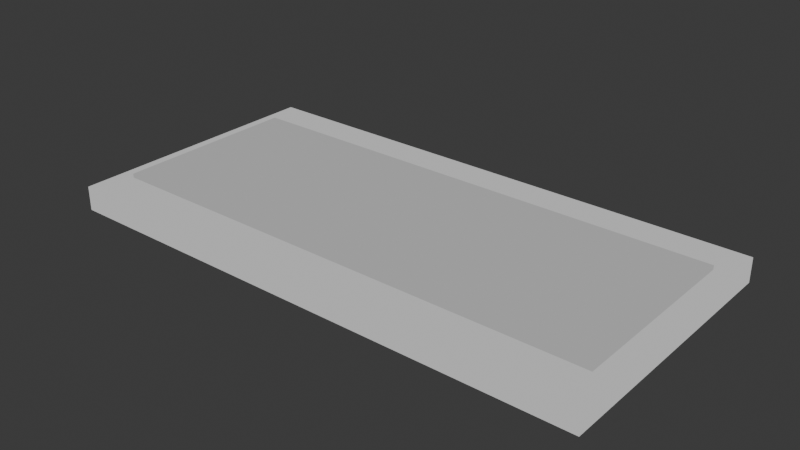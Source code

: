 # Source: chunk_selva_oneway.blend  (saved by Blender 5.2.44; exported with 4.5.12 LTS)
import bpy
from mathutils import Matrix  # noqa: F401  (used for matrix-valued properties, if any)

bpy.ops.wm.read_factory_settings(use_empty=True)
scene = bpy.context.scene
scene.name = 'Scene'

# ---- collections
col_collection = bpy.data.collections.new('Collection'); scene.collection.children.link(col_collection)

# ---- materials (node trees are filled in below, after node groups)
mat_selva_oneway_slab_grey = bpy.data.materials.new('Selva_Oneway_Slab_Grey')
mat_selva_oneway_cue_grey = bpy.data.materials.new('Selva_Oneway_Cue_Grey')

# ---- material node trees
mat_selva_oneway_slab_grey.use_nodes = True; mat_selva_oneway_slab_grey.node_tree.nodes.clear()
_N = mat_selva_oneway_slab_grey.node_tree.nodes; _L = mat_selva_oneway_slab_grey.node_tree.links
n0 = _N.new('ShaderNodeOutputMaterial'); n0.name = 'Material Output'; n0.location = (0, 0)
n1 = _N.new('ShaderNodeEmission'); n1.name = 'Emission'; n1.location = (0, 0)
n1.inputs[0].default_value = (0.5, 0.5, 0.5, 1.0)
_L.new(n1.outputs[0], n0.inputs[0])
n0.is_active_output = True
mat_selva_oneway_cue_grey.use_nodes = True; mat_selva_oneway_cue_grey.node_tree.nodes.clear()
_N = mat_selva_oneway_cue_grey.node_tree.nodes; _L = mat_selva_oneway_cue_grey.node_tree.links
n0 = _N.new('ShaderNodeOutputMaterial'); n0.name = 'Material Output'; n0.location = (0, 0)
n1 = _N.new('ShaderNodeEmission'); n1.name = 'Emission'; n1.location = (0, 0)
n1.inputs[0].default_value = (0.38, 0.38, 0.38, 1.0)
_L.new(n1.outputs[0], n0.inputs[0])
n0.is_active_output = True

# ---- world
world_world = bpy.data.worlds.new('World'); scene.world = world_world
world_world.use_nodes = True; world_world.node_tree.nodes.clear()
_N = world_world.node_tree.nodes; _L = world_world.node_tree.links
n0 = _N.new('ShaderNodeOutputWorld'); n0.name = 'World Output'; n0.location = (200, 100)
n1 = _N.new('ShaderNodeBackground'); n1.name = 'Background'; n1.location = (-200, 100)
n1.inputs[0].default_value = (0.05088, 0.05088, 0.05088, 1.0)
_L.new(n1.outputs[0], n0.inputs[0])
n0.is_active_output = True
world_world.color = (0.05088, 0.05088, 0.05088)
world_world.sun_shadow_jitter_overblur = 0.0

# ---- meshes
me_selva_oneway_lod0 = bpy.data.meshes.new('Selva_Oneway_LOD0')
me_selva_oneway_lod0.from_pydata([(-2.0, -1.0, 0.0), (-2.0, -1.0, 0.18), (-2.0, 1.0, 0.0), (-2.0, 1.0, 0.18), (2.0, -1.0, 0.0), (2.0, -1.0, 0.18), (2.0, 1.0, 0.0), (2.0, 1.0, 0.18), (-1.88, -0.7, 0.18), (-1.88, -0.7, 0.21), (-1.88, 0.7, 0.18), (-1.88, 0.7, 0.21), (1.88, -0.7, 0.18), (1.88, -0.7, 0.21), (1.88, 0.7, 0.18), (1.88, 0.7, 0.21), (-0.9483, -0.06, 0.3359), (-0.9048, -0.06, 0.426), (-0.9483, 0.06, 0.3359), (-0.9048, 0.06, 0.426), (0.0422, -0.06, -0.1425), (0.0857, -0.06, -0.0525), (0.0422, 0.06, -0.1425), (0.0857, 0.06, -0.0525), (-0.0422, -0.06, -0.1425), (-0.0857, -0.06, -0.0525), (-0.0422, 0.06, -0.1425), (-0.0857, 0.06, -0.0525), (0.9483, -0.06, 0.3359), (0.9048, -0.06, 0.426), (0.9483, 0.06, 0.3359), (0.9048, 0.06, 0.426), (-0.175, -0.175, -0.14), (-0.175, -0.175, -0.02), (-0.175, 0.175, -0.14), (-0.175, 0.175, -0.02), (0.175, -0.175, -0.14), (0.175, -0.175, -0.02), (0.175, 0.175, -0.14), (0.175, 0.175, -0.02)], [], [(1, 2, 0), (3, 6, 2), (7, 4, 6), (5, 0, 4), (6, 0, 2), (3, 5, 7), (9, 10, 8), (11, 14, 10), (15, 12, 14), (13, 8, 12), (14, 8, 10), (11, 13, 15), (17, 18, 16), (18, 23, 22), (23, 20, 22), (21, 16, 20), (22, 16, 18), (19, 21, 23), (25, 26, 24), (27, 30, 26), (31, 28, 30), (28, 25, 24), (30, 24, 26), (27, 29, 31), (33, 34, 32), (35, 38, 34), (39, 36, 38), (37, 32, 36), (38, 32, 34), (35, 37, 39), (1, 3, 2), (3, 7, 6), (7, 5, 4), (5, 1, 0), (6, 4, 0), (3, 1, 5), (9, 11, 10), (11, 15, 14), (15, 13, 12), (13, 9, 8), (14, 12, 8), (11, 9, 13), (17, 19, 18), (18, 19, 23), (23, 21, 20), (21, 17, 16), (22, 20, 16), (19, 17, 21), (25, 27, 26), (27, 31, 30), (31, 29, 28), (28, 29, 25), (30, 28, 24), (27, 25, 29), (33, 35, 34), (35, 39, 38), (39, 37, 36), (37, 33, 32), (38, 36, 32), (35, 33, 37)])
me_selva_oneway_lod0.polygons.foreach_set('material_index', [0, 0, 0, 0, 0, 0, 1, 1, 1, 1, 1, 1, 1, 1, 1, 1, 1, 1, 1, 1, 1, 1, 1, 1, 1, 1, 1, 1, 1, 1, 0, 0, 0, 0, 0, 0, 1, 1, 1, 1, 1, 1, 1, 1, 1, 1, 1, 1, 1, 1, 1, 1, 1, 1, 1, 1, 1, 1, 1, 1])
_uv = me_selva_oneway_lod0.uv_layers.new(name='UVMap')
_uv.uv.foreach_set('vector', [0.625, 0.0, 0.375, 0.25, 0.375, 0.0, 0.625, 0.25, 0.375, 0.5, 0.375, 0.25, 0.625, 0.5, 0.375, 0.75, 0.375, 0.5, 0.625, 0.75, 0.375, 1.0, 0.375, 0.75, 0.375, 0.5, 0.125, 0.75, 0.125, 0.5, 0.875, 0.5, 0.625, 0.75, 0.625, 0.5, 0.625, 0.0, 0.375, 0.25, 0.375, 0.0, 0.625, 0.25, 0.375, 0.5, 0.375, 0.25, 0.625, 0.5, 0.375, 0.75, 0.375, 0.5, 0.625, 0.75, 0.375, 1.0, 0.375, 0.75, 0.375, 0.5, 0.125, 0.75, 0.125, 0.5, 0.875, 0.5, 0.625, 0.75, 0.625, 0.5, 0.625, 0.0, 0.375, 0.25, 0.375, 0.0, 0.375, 0.25, 0.625, 0.5, 0.375, 0.5, 0.625, 0.5, 0.375, 0.75, 0.375, 0.5, 0.625, 0.75, 0.375, 1.0, 0.375, 0.75, 0.375, 0.5, 0.125, 0.75, 0.125, 0.5, 0.875, 0.5, 0.625, 0.75, 0.625, 0.5, 0.625, 0.0, 0.375, 0.25, 0.375, 0.0, 0.625, 0.25, 0.375, 0.5, 0.375, 0.25, 0.625, 0.5, 0.375, 0.75, 0.375, 0.5, 0.375, 0.75, 0.625, 1.0, 0.375, 1.0, 0.375, 0.5, 0.125, 0.75, 0.125, 0.5, 0.875, 0.5, 0.625, 0.75, 0.625, 0.5, 0.625, 0.0, 0.375, 0.25, 0.375, 0.0, 0.625, 0.25, 0.375, 0.5, 0.375, 0.25, 0.625, 0.5, 0.375, 0.75, 0.375, 0.5, 0.625, 0.75, 0.375, 1.0, 0.375, 0.75, 0.375, 0.5, 0.125, 0.75, 0.125, 0.5, 0.875, 0.5, 0.625, 0.75, 0.625, 0.5, 0.625, 0.0, 0.625, 0.25, 0.375, 0.25, 0.625, 0.25, 0.625, 0.5, 0.375, 0.5, 0.625, 0.5, 0.625, 0.75, 0.375, 0.75, 0.625, 0.75, 0.625, 1.0, 0.375, 1.0, 0.375, 0.5, 0.375, 0.75, 0.125, 0.75, 0.875, 0.5, 0.875, 0.75, 0.625, 0.75, 0.625, 0.0, 0.625, 0.25, 0.375, 0.25, 0.625, 0.25, 0.625, 0.5, 0.375, 0.5, 0.625, 0.5, 0.625, 0.75, 0.375, 0.75, 0.625, 0.75, 0.625, 1.0, 0.375, 1.0, 0.375, 0.5, 0.375, 0.75, 0.125, 0.75, 0.875, 0.5, 0.875, 0.75, 0.625, 0.75, 0.625, 0.0, 0.625, 0.25, 0.375, 0.25, 0.375, 0.25, 0.625, 0.25, 0.625, 0.5, 0.625, 0.5, 0.625, 0.75, 0.375, 0.75, 0.625, 0.75, 0.625, 1.0, 0.375, 1.0, 0.375, 0.5, 0.375, 0.75, 0.125, 0.75, 0.875, 0.5, 0.875, 0.75, 0.625, 0.75, 0.625, 0.0, 0.625, 0.25, 0.375, 0.25, 0.625, 0.25, 0.625, 0.5, 0.375, 0.5, 0.625, 0.5, 0.625, 0.75, 0.375, 0.75, 0.375, 0.75, 0.625, 0.75, 0.625, 1.0, 0.375, 0.5, 0.375, 0.75, 0.125, 0.75, 0.875, 0.5, 0.875, 0.75, 0.625, 0.75, 0.625, 0.0, 0.625, 0.25, 0.375, 0.25, 0.625, 0.25, 0.625, 0.5, 0.375, 0.5, 0.625, 0.5, 0.625, 0.75, 0.375, 0.75, 0.625, 0.75, 0.625, 1.0, 0.375, 1.0, 0.375, 0.5, 0.375, 0.75, 0.125, 0.75, 0.875, 0.5, 0.875, 0.75, 0.625, 0.75])
me_selva_oneway_lod0.materials.append(mat_selva_oneway_slab_grey)
me_selva_oneway_lod0.materials.append(mat_selva_oneway_cue_grey)
me_selva_oneway_lod0.update()
me_selva_oneway_lod1 = bpy.data.meshes.new('Selva_Oneway_LOD1')
me_selva_oneway_lod1.from_pydata([(-2.0, -1.0, 0.06), (-2.0, 1.0, 0.0), (-2.0, 1.0, 0.18), (2.0, -1.0, 0.0), (2.0, -1.0, 0.18), (2.0, 1.0, 0.06), (-1.88, -0.7, 0.19), (-1.88, 0.7, 0.2), (1.88, -0.7, 0.2), (1.88, 0.7, 0.19), (-0.9338, -0.06, 0.3659), (-0.9193, 0.06, 0.3959), (0.0712, -0.06, -0.08252), (0.0567, 0.06, -0.1125), (-0.0567, -0.06, -0.1125), (-0.0712, 0.06, -0.08252), (0.9193, -0.06, 0.3959), (0.9338, 0.06, 0.3659), (-0.175, -0.175, -0.1), (-0.175, 0.175, -0.06), (0.175, -0.175, -0.06), (0.175, 0.175, -0.1)], [], [(2, 5, 1), (4, 0, 3), (5, 0, 1), (2, 4, 5), (9, 6, 7), (7, 8, 9), (13, 10, 11), (11, 12, 13), (17, 14, 15), (15, 16, 17), (21, 18, 19), (19, 20, 21), (0, 2, 1), (5, 4, 3), (5, 3, 0), (2, 0, 4), (9, 8, 6), (7, 6, 8), (13, 12, 10), (11, 10, 12), (17, 16, 14), (15, 14, 16), (21, 20, 18), (19, 18, 20)])
me_selva_oneway_lod1.polygons.foreach_set('material_index', [0, 0, 0, 0, 1, 1, 1, 1, 1, 1, 1, 1, 0, 0, 0, 0, 1, 1, 1, 1, 1, 1, 1, 1])
_uv = me_selva_oneway_lod1.uv_layers.new(name='UVMap')
_uv.uv.foreach_set('vector', [0.625, 0.25, 0.4583, 0.5, 0.375, 0.25, 0.625, 0.75, 0.4583, 1.0, 0.375, 0.75, 0.4583, 0.5, 0.125, 0.75, 0.125, 0.5, 0.875, 0.5, 0.625, 0.75, 0.4583, 0.5, 0.4583, 0.5, 0.125, 0.75, 0.125, 0.5, 0.875, 0.5, 0.5417, 0.75, 0.4583, 0.5, 0.4583, 0.5, 0.125, 0.75, 0.125, 0.5, 0.875, 0.5, 0.5417, 0.75, 0.4583, 0.5, 0.4583, 0.5, 0.125, 0.75, 0.125, 0.5, 0.875, 0.5, 0.5417, 0.75, 0.4583, 0.5, 0.4583, 0.5, 0.125, 0.75, 0.125, 0.5, 0.875, 0.5, 0.5417, 0.75, 0.4583, 0.5, 0.4583, 0.0, 0.625, 0.25, 0.375, 0.25, 0.4583, 0.5, 0.625, 0.75, 0.375, 0.75, 0.4583, 0.5, 0.375, 0.75, 0.125, 0.75, 0.875, 0.5, 0.875, 0.75, 0.625, 0.75, 0.4583, 0.5, 0.5417, 0.75, 0.125, 0.75, 0.875, 0.5, 0.875, 0.75, 0.5417, 0.75, 0.4583, 0.5, 0.5417, 0.75, 0.125, 0.75, 0.875, 0.5, 0.875, 0.75, 0.5417, 0.75, 0.4583, 0.5, 0.5417, 0.75, 0.125, 0.75, 0.875, 0.5, 0.875, 0.75, 0.5417, 0.75, 0.4583, 0.5, 0.5417, 0.75, 0.125, 0.75, 0.875, 0.5, 0.875, 0.75, 0.5417, 0.75])
me_selva_oneway_lod1.materials.append(mat_selva_oneway_slab_grey)
me_selva_oneway_lod1.materials.append(mat_selva_oneway_cue_grey)
me_selva_oneway_lod1.update()

# ---- objects
ob_selva_oneway_lod0 = bpy.data.objects.new('Selva_Oneway_LOD0', me_selva_oneway_lod0)
ob_selva_oneway_lod1 = bpy.data.objects.new('Selva_Oneway_LOD1', me_selva_oneway_lod1)
ob_selva_oneway = bpy.data.objects.new('Selva_Oneway', None)

# ---- transforms, parenting, visibility, modifiers, constraints
ob_selva_oneway_lod0.parent = ob_selva_oneway
ob_selva_oneway_lod0.location = (0.0, 0.0, 0.0)
ob_selva_oneway_lod1.parent = ob_selva_oneway
ob_selva_oneway_lod1.location = (0.0, 0.0, 0.0)
ob_selva_oneway.location = (0.0, 0.0, 0.0)

# ---- collection membership
col_collection.objects.link(ob_selva_oneway_lod0)
col_collection.objects.link(ob_selva_oneway_lod1)
col_collection.objects.link(ob_selva_oneway)

# ---- scene / render settings (as saved in the file)
scene.frame_start = 1; scene.frame_end = 250; scene.frame_set(1)
scene.render.engine = 'BLENDER_EEVEE_NEXT'
scene.render.bake_bias = 0.0
scene.render.bake_samples = 0
scene.render.compositor_device = 'GPU'
scene.eevee.use_volume_custom_range = False
scene.eevee.fast_gi_thickness_near = 0.1
scene.eevee.fast_gi_thickness_far = 0.0
scene.eevee.ray_tracing_options.screen_trace_thickness = 0.1
bpy.context.view_layer.update()

# ---- added for rendering (the .blend has no active camera and no usable light): camera, sun
cam_auto = bpy.data.cameras.new('AutoCamera')
cam_auto.lens = 50.0
cam_auto.sensor_width = 36.0
cam_auto.clip_end = 1000.0
ob_auto_camera = bpy.data.objects.new('AutoCamera', cam_auto)
scene.collection.objects.link(ob_auto_camera)
ob_auto_camera.location = (4.17103, -5.00524, 3.47853)
ob_auto_camera.rotation_euler = (1.09748, -7.21219e-08, 0.694738)
scene.camera = ob_auto_camera
light_auto_sun = bpy.data.lights.new('AutoSun', 'SUN')
light_auto_sun.energy = 3.0
light_auto_sun.angle = 0.0523599
ob_auto_sun = bpy.data.objects.new('AutoSun', light_auto_sun)
scene.collection.objects.link(ob_auto_sun)
ob_auto_sun.rotation_euler = (0.872665, 0.174533, 0.523599)
bpy.context.view_layer.update()
